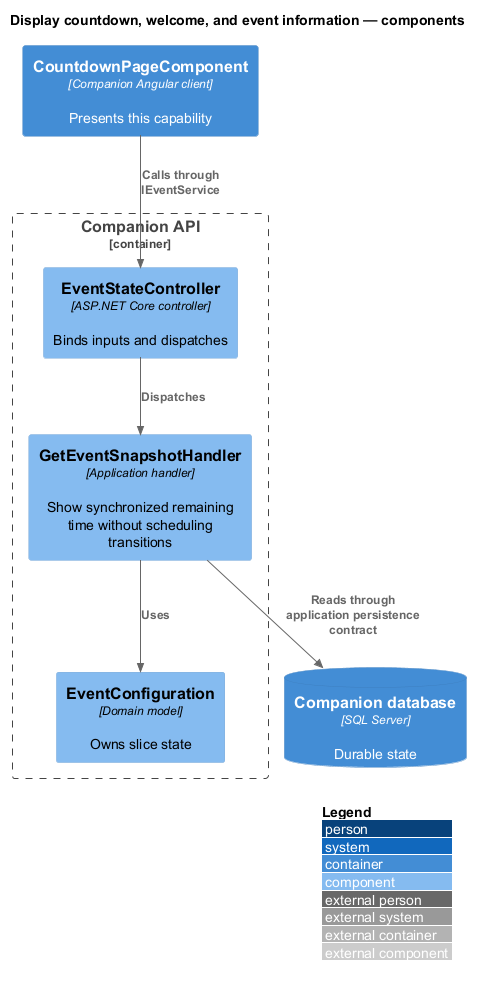

The diagram above was rendered by PlantUML. Its source (embedded in the PNG):
@startuml
!include <C4/C4_Component>
LAYOUT_WITH_LEGEND()
title Display countdown, welcome, and event information — components
Container(client, "CountdownPageComponent", "Companion Angular client", "Presents this capability")
Container_Boundary(api, "Companion API") {
Component(entry, "EventStateController", "ASP.NET Core controller", "Binds inputs and dispatches")
Component(handler, "GetEventSnapshotHandler", "Application handler", "Show synchronized remaining time without scheduling transitions")
Component(entity, "EventConfiguration", "Domain model", "Owns slice state")
}
ContainerDb(db, "Companion database", "SQL Server", "Durable state")
Rel(client, entry, "Calls through IEventService")
Rel(entry, handler, "Dispatches")
Rel(handler, entity, "Uses")
Rel(handler, db, "Reads through application persistence contract")
@enduml